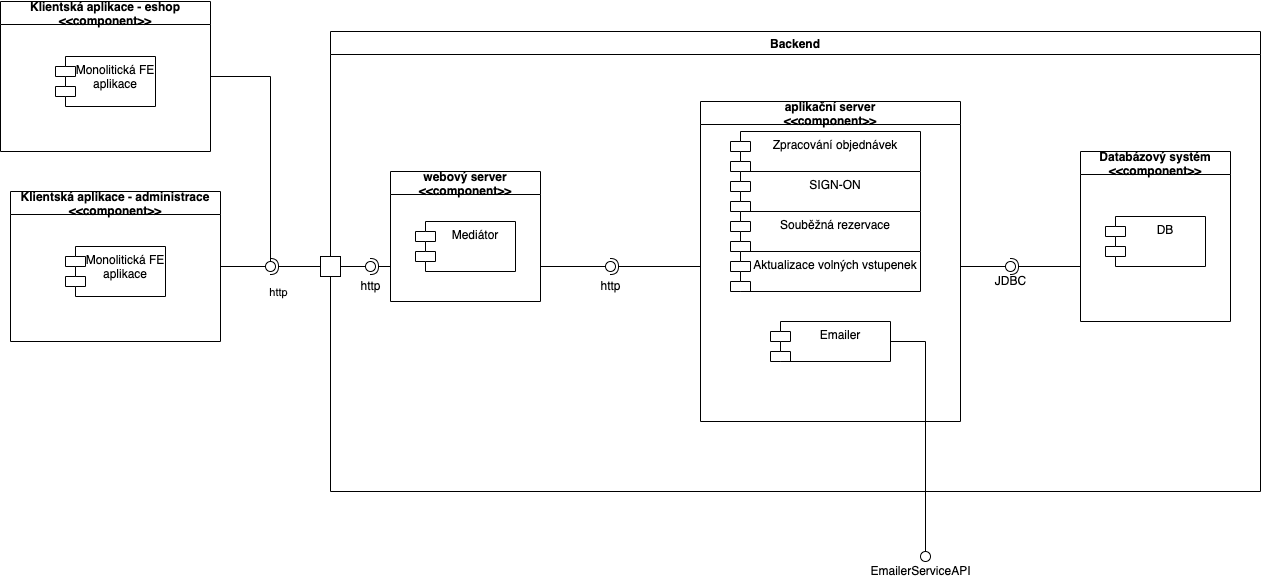

The diagram above was exported from draw.io. Its source (the exported page's mxGraphModel, read from the mxfile embedded in the PNG):
<mxGraphModel dx="1509" dy="987" grid="1" gridSize="10" guides="1" tooltips="1" connect="1" arrows="1" fold="1" page="1" pageScale="1" pageWidth="827" pageHeight="1169" math="0" shadow="0">
  <root>
    <mxCell id="0" />
    <mxCell id="1" parent="0" />
    <mxCell id="deV2w1gR4nghpzOfiqaa-20" value="Backend" style="swimlane;" vertex="1" parent="1">
      <mxGeometry x="1080" y="590" width="930" height="460" as="geometry" />
    </mxCell>
    <mxCell id="deV2w1gR4nghpzOfiqaa-23" value="" style="rounded=0;whiteSpace=wrap;html=1;" vertex="1" parent="deV2w1gR4nghpzOfiqaa-20">
      <mxGeometry x="-10" y="225" width="20" height="20" as="geometry" />
    </mxCell>
    <mxCell id="deV2w1gR4nghpzOfiqaa-24" value="webový server&#10;&lt;&lt;component&gt;&gt;" style="swimlane;" vertex="1" parent="deV2w1gR4nghpzOfiqaa-20">
      <mxGeometry x="60" y="140" width="150" height="130" as="geometry" />
    </mxCell>
    <mxCell id="deV2w1gR4nghpzOfiqaa-77" value="Mediátor" style="shape=module;align=left;spacingLeft=20;align=center;verticalAlign=top;" vertex="1" parent="deV2w1gR4nghpzOfiqaa-24">
      <mxGeometry x="25" y="50" width="100" height="50" as="geometry" />
    </mxCell>
    <mxCell id="deV2w1gR4nghpzOfiqaa-31" value="" style="rounded=0;orthogonalLoop=1;jettySize=auto;html=1;endArrow=halfCircle;endFill=0;entryX=0.5;entryY=0.5;endSize=6;strokeWidth=1;sketch=0;" edge="1" parent="deV2w1gR4nghpzOfiqaa-20" target="deV2w1gR4nghpzOfiqaa-32">
      <mxGeometry relative="1" as="geometry">
        <mxPoint x="60" y="235" as="sourcePoint" />
      </mxGeometry>
    </mxCell>
    <mxCell id="deV2w1gR4nghpzOfiqaa-32" value="" style="ellipse;whiteSpace=wrap;html=1;align=center;aspect=fixed;resizable=0;points=[];outlineConnect=0;sketch=0;" vertex="1" parent="deV2w1gR4nghpzOfiqaa-20">
      <mxGeometry x="35" y="230" width="10" height="10" as="geometry" />
    </mxCell>
    <mxCell id="deV2w1gR4nghpzOfiqaa-33" value="" style="rounded=0;orthogonalLoop=1;jettySize=auto;html=1;endArrow=none;endFill=0;sketch=0;sourcePerimeterSpacing=0;targetPerimeterSpacing=0;" edge="1" parent="deV2w1gR4nghpzOfiqaa-20" target="deV2w1gR4nghpzOfiqaa-32">
      <mxGeometry relative="1" as="geometry">
        <mxPoint x="10" y="235" as="sourcePoint" />
      </mxGeometry>
    </mxCell>
    <mxCell id="deV2w1gR4nghpzOfiqaa-37" value="http" style="text;html=1;align=center;verticalAlign=middle;resizable=0;points=[];autosize=1;strokeColor=none;fillColor=none;" vertex="1" parent="deV2w1gR4nghpzOfiqaa-20">
      <mxGeometry x="20" y="240" width="40" height="30" as="geometry" />
    </mxCell>
    <mxCell id="deV2w1gR4nghpzOfiqaa-68" value="" style="rounded=0;orthogonalLoop=1;jettySize=auto;html=1;endArrow=none;endFill=0;sketch=0;sourcePerimeterSpacing=0;targetPerimeterSpacing=0;" edge="1" parent="deV2w1gR4nghpzOfiqaa-20" target="deV2w1gR4nghpzOfiqaa-70">
      <mxGeometry relative="1" as="geometry">
        <mxPoint x="210" y="235" as="sourcePoint" />
      </mxGeometry>
    </mxCell>
    <mxCell id="deV2w1gR4nghpzOfiqaa-69" value="" style="rounded=0;orthogonalLoop=1;jettySize=auto;html=1;endArrow=halfCircle;endFill=0;entryX=0.5;entryY=0.5;endSize=6;strokeWidth=1;sketch=0;" edge="1" parent="deV2w1gR4nghpzOfiqaa-20" target="deV2w1gR4nghpzOfiqaa-70">
      <mxGeometry relative="1" as="geometry">
        <mxPoint x="370" y="235" as="sourcePoint" />
      </mxGeometry>
    </mxCell>
    <mxCell id="deV2w1gR4nghpzOfiqaa-70" value="" style="ellipse;whiteSpace=wrap;html=1;align=center;aspect=fixed;resizable=0;points=[];outlineConnect=0;sketch=0;" vertex="1" parent="deV2w1gR4nghpzOfiqaa-20">
      <mxGeometry x="275" y="230" width="10" height="10" as="geometry" />
    </mxCell>
    <mxCell id="deV2w1gR4nghpzOfiqaa-71" value="http" style="text;html=1;align=center;verticalAlign=middle;resizable=0;points=[];autosize=1;strokeColor=none;fillColor=none;" vertex="1" parent="deV2w1gR4nghpzOfiqaa-20">
      <mxGeometry x="260" y="240" width="40" height="30" as="geometry" />
    </mxCell>
    <mxCell id="deV2w1gR4nghpzOfiqaa-72" value="Databázový systém&#10;&lt;&lt;component&gt;&gt;" style="swimlane;" vertex="1" parent="deV2w1gR4nghpzOfiqaa-20">
      <mxGeometry x="750" y="120" width="150" height="170" as="geometry" />
    </mxCell>
    <mxCell id="deV2w1gR4nghpzOfiqaa-78" value="DB" style="shape=module;align=left;spacingLeft=20;align=center;verticalAlign=top;" vertex="1" parent="deV2w1gR4nghpzOfiqaa-72">
      <mxGeometry x="25" y="65" width="100" height="50" as="geometry" />
    </mxCell>
    <mxCell id="deV2w1gR4nghpzOfiqaa-73" value="" style="rounded=0;orthogonalLoop=1;jettySize=auto;html=1;endArrow=none;endFill=0;sketch=0;sourcePerimeterSpacing=0;targetPerimeterSpacing=0;" edge="1" target="deV2w1gR4nghpzOfiqaa-75" parent="deV2w1gR4nghpzOfiqaa-20">
      <mxGeometry relative="1" as="geometry">
        <mxPoint x="630" y="235" as="sourcePoint" />
      </mxGeometry>
    </mxCell>
    <mxCell id="deV2w1gR4nghpzOfiqaa-74" value="" style="rounded=0;orthogonalLoop=1;jettySize=auto;html=1;endArrow=halfCircle;endFill=0;entryX=0.5;entryY=0.5;endSize=6;strokeWidth=1;sketch=0;" edge="1" target="deV2w1gR4nghpzOfiqaa-75" parent="deV2w1gR4nghpzOfiqaa-20">
      <mxGeometry relative="1" as="geometry">
        <mxPoint x="750" y="235" as="sourcePoint" />
      </mxGeometry>
    </mxCell>
    <mxCell id="deV2w1gR4nghpzOfiqaa-75" value="" style="ellipse;whiteSpace=wrap;html=1;align=center;aspect=fixed;resizable=0;points=[];outlineConnect=0;sketch=0;" vertex="1" parent="deV2w1gR4nghpzOfiqaa-20">
      <mxGeometry x="675" y="230" width="10" height="10" as="geometry" />
    </mxCell>
    <mxCell id="deV2w1gR4nghpzOfiqaa-55" value="Klientská aplikace - administrace&#10;&lt;&lt;component&gt;&gt;" style="swimlane;" vertex="1" parent="1">
      <mxGeometry x="760" y="750" width="210" height="150" as="geometry" />
    </mxCell>
    <mxCell id="deV2w1gR4nghpzOfiqaa-97" value="Monolitická FE &#10;aplikace" style="shape=module;align=left;spacingLeft=20;align=center;verticalAlign=top;" vertex="1" parent="deV2w1gR4nghpzOfiqaa-55">
      <mxGeometry x="55" y="55" width="100" height="50" as="geometry" />
    </mxCell>
    <mxCell id="deV2w1gR4nghpzOfiqaa-56" value="" style="rounded=0;orthogonalLoop=1;jettySize=auto;html=1;endArrow=none;endFill=0;sketch=0;sourcePerimeterSpacing=0;targetPerimeterSpacing=0;exitX=1;exitY=0.5;exitDx=0;exitDy=0;" edge="1" parent="1" source="deV2w1gR4nghpzOfiqaa-55" target="deV2w1gR4nghpzOfiqaa-59">
      <mxGeometry relative="1" as="geometry">
        <mxPoint x="1000" y="825" as="sourcePoint" />
      </mxGeometry>
    </mxCell>
    <mxCell id="deV2w1gR4nghpzOfiqaa-57" value="" style="rounded=0;orthogonalLoop=1;jettySize=auto;html=1;endArrow=halfCircle;endFill=0;entryX=0.5;entryY=0.5;endSize=6;strokeWidth=1;sketch=0;exitX=0;exitY=0.5;exitDx=0;exitDy=0;" edge="1" parent="1" source="deV2w1gR4nghpzOfiqaa-23" target="deV2w1gR4nghpzOfiqaa-59">
      <mxGeometry relative="1" as="geometry">
        <mxPoint x="1060" y="825" as="sourcePoint" />
      </mxGeometry>
    </mxCell>
    <mxCell id="deV2w1gR4nghpzOfiqaa-58" value="http" style="edgeLabel;html=1;align=center;verticalAlign=middle;resizable=0;points=[];" vertex="1" connectable="0" parent="deV2w1gR4nghpzOfiqaa-57">
      <mxGeometry x="0.2401" relative="1" as="geometry">
        <mxPoint x="-11" y="25" as="offset" />
      </mxGeometry>
    </mxCell>
    <mxCell id="deV2w1gR4nghpzOfiqaa-59" value="" style="ellipse;whiteSpace=wrap;html=1;align=center;aspect=fixed;resizable=0;points=[];outlineConnect=0;sketch=0;" vertex="1" parent="1">
      <mxGeometry x="1015" y="820" width="10" height="10" as="geometry" />
    </mxCell>
    <mxCell id="deV2w1gR4nghpzOfiqaa-27" value="aplikační server&#10;&lt;&lt;component&gt;&gt;" style="swimlane;" vertex="1" parent="1">
      <mxGeometry x="1450" y="660" width="260" height="320" as="geometry" />
    </mxCell>
    <mxCell id="deV2w1gR4nghpzOfiqaa-80" value="Zpracování objednávek" style="shape=module;align=left;spacingLeft=20;align=center;verticalAlign=top;" vertex="1" parent="deV2w1gR4nghpzOfiqaa-27">
      <mxGeometry x="30" y="30" width="190" height="40" as="geometry" />
    </mxCell>
    <mxCell id="deV2w1gR4nghpzOfiqaa-85" value="Emailer" style="shape=module;align=left;spacingLeft=20;align=center;verticalAlign=top;" vertex="1" parent="deV2w1gR4nghpzOfiqaa-27">
      <mxGeometry x="70" y="220" width="120" height="40" as="geometry" />
    </mxCell>
    <mxCell id="deV2w1gR4nghpzOfiqaa-86" value="SIGN-ON" style="shape=module;align=left;spacingLeft=20;align=center;verticalAlign=top;" vertex="1" parent="deV2w1gR4nghpzOfiqaa-27">
      <mxGeometry x="30" y="70" width="190" height="40" as="geometry" />
    </mxCell>
    <mxCell id="deV2w1gR4nghpzOfiqaa-92" value="Souběžná rezervace" style="shape=module;align=left;spacingLeft=20;align=center;verticalAlign=top;" vertex="1" parent="deV2w1gR4nghpzOfiqaa-27">
      <mxGeometry x="30" y="110" width="190" height="40" as="geometry" />
    </mxCell>
    <mxCell id="deV2w1gR4nghpzOfiqaa-93" value="Aktualizace volných vstupenek" style="shape=module;align=left;spacingLeft=20;align=center;verticalAlign=top;" vertex="1" parent="deV2w1gR4nghpzOfiqaa-27">
      <mxGeometry x="30" y="150" width="190" height="40" as="geometry" />
    </mxCell>
    <mxCell id="deV2w1gR4nghpzOfiqaa-76" value="JDBC" style="text;html=1;align=center;verticalAlign=middle;resizable=0;points=[];autosize=1;strokeColor=none;fillColor=none;" vertex="1" parent="1">
      <mxGeometry x="1735" y="825" width="50" height="30" as="geometry" />
    </mxCell>
    <mxCell id="deV2w1gR4nghpzOfiqaa-94" value="" style="rounded=0;orthogonalLoop=1;jettySize=auto;html=1;endArrow=none;endFill=0;sketch=0;sourcePerimeterSpacing=0;targetPerimeterSpacing=0;exitX=1;exitY=0.5;exitDx=0;exitDy=0;" edge="1" parent="1" target="deV2w1gR4nghpzOfiqaa-95" source="deV2w1gR4nghpzOfiqaa-85">
      <mxGeometry relative="1" as="geometry">
        <mxPoint x="1720" y="835" as="sourcePoint" />
        <Array as="points">
          <mxPoint x="1675" y="900" />
        </Array>
      </mxGeometry>
    </mxCell>
    <mxCell id="deV2w1gR4nghpzOfiqaa-95" value="" style="ellipse;whiteSpace=wrap;html=1;align=center;aspect=fixed;resizable=0;points=[];outlineConnect=0;sketch=0;" vertex="1" parent="1">
      <mxGeometry x="1670" y="1110" width="10" height="10" as="geometry" />
    </mxCell>
    <mxCell id="deV2w1gR4nghpzOfiqaa-96" value="EmailerServiceAPI" style="text;html=1;align=center;verticalAlign=middle;resizable=0;points=[];autosize=1;strokeColor=none;fillColor=none;" vertex="1" parent="1">
      <mxGeometry x="1610" y="1115" width="120" height="30" as="geometry" />
    </mxCell>
    <mxCell id="deV2w1gR4nghpzOfiqaa-98" value="Klientská aplikace - eshop&#10;&lt;&lt;component&gt;&gt;" style="swimlane;" vertex="1" parent="1">
      <mxGeometry x="750" y="560" width="210" height="150" as="geometry" />
    </mxCell>
    <mxCell id="deV2w1gR4nghpzOfiqaa-99" value="Monolitická FE &#10;aplikace" style="shape=module;align=left;spacingLeft=20;align=center;verticalAlign=top;" vertex="1" parent="deV2w1gR4nghpzOfiqaa-98">
      <mxGeometry x="55" y="55" width="100" height="50" as="geometry" />
    </mxCell>
    <mxCell id="deV2w1gR4nghpzOfiqaa-100" value="" style="rounded=0;orthogonalLoop=1;jettySize=auto;html=1;endArrow=none;endFill=0;sketch=0;sourcePerimeterSpacing=0;targetPerimeterSpacing=0;exitX=1;exitY=0.5;exitDx=0;exitDy=0;" edge="1" parent="1" source="deV2w1gR4nghpzOfiqaa-98">
      <mxGeometry relative="1" as="geometry">
        <mxPoint x="980" y="835" as="sourcePoint" />
        <mxPoint x="1020" y="820" as="targetPoint" />
        <Array as="points">
          <mxPoint x="1020" y="635" />
        </Array>
      </mxGeometry>
    </mxCell>
  </root>
</mxGraphModel>